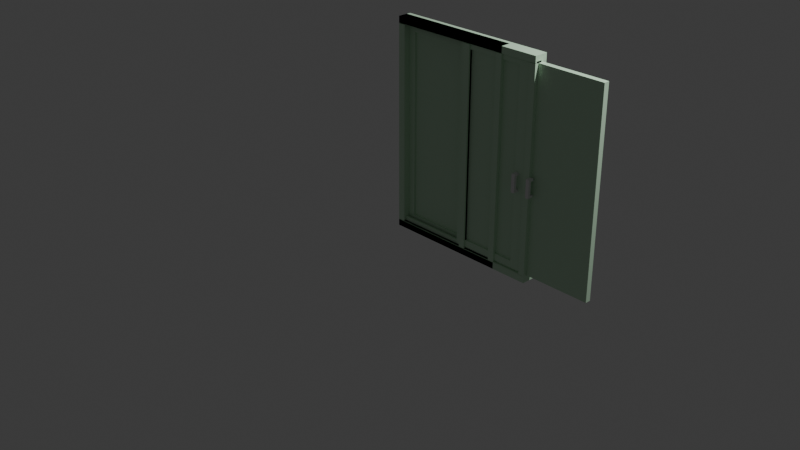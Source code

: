 # Source: Modules_doors_slide.blend  (saved by Blender 5.1.29; exported with 4.5.12 LTS)
import bpy
from mathutils import Matrix  # noqa: F401  (used for matrix-valued properties, if any)

bpy.ops.wm.read_factory_settings(use_empty=True)
scene = bpy.context.scene
scene.name = 'Scene'

# ---- collections
col_collection = bpy.data.collections.new('Collection'); scene.collection.children.link(col_collection)

# ---- materials (node trees are filled in below, after node groups)
mat_mat_frame_008 = bpy.data.materials.new('mat_frame.008')
mat_mat_frame = bpy.data.materials.new('mat_frame')
mat_mat_frame_007 = bpy.data.materials.new('mat_frame.007')
mat_mat_frame_005 = bpy.data.materials.new('mat_frame.005')
mat_mat_frame_006 = bpy.data.materials.new('mat_frame.006')
mat_mat_frame_001 = bpy.data.materials.new('mat_frame.001')
mat_mat_frame_002 = bpy.data.materials.new('mat_frame.002')
mat_mat_frame_003 = bpy.data.materials.new('mat_frame.003')
mat_mat_frame_004 = bpy.data.materials.new('mat_frame.004')
mat_mat_frame_009 = bpy.data.materials.new('mat_frame.009')
mat_mat_frame_010 = bpy.data.materials.new('mat_frame.010')

# ---- material node trees
mat_mat_frame_008.use_nodes = True; mat_mat_frame_008.node_tree.nodes.clear()
_N = mat_mat_frame_008.node_tree.nodes; _L = mat_mat_frame_008.node_tree.links
n0 = _N.new('ShaderNodeBsdfPrincipled'); n0.name = 'Principled BSDF'; n0.location = (-200, 100)
n0.inputs[0].default_value = (0.5742, 0.8, 0.5868, 1.0)
n1 = _N.new('ShaderNodeOutputMaterial'); n1.name = 'Material Output'; n1.location = (200, 100)
_L.new(n0.outputs[0], n1.inputs[0])
n1.is_active_output = True
mat_mat_frame.use_nodes = True; mat_mat_frame.node_tree.nodes.clear()
_N = mat_mat_frame.node_tree.nodes; _L = mat_mat_frame.node_tree.links
n0 = _N.new('ShaderNodeBsdfPrincipled'); n0.name = 'Principled BSDF'; n0.location = (-200, 100)
n0.inputs[0].default_value = (0.5742, 0.8, 0.5868, 1.0)
n1 = _N.new('ShaderNodeOutputMaterial'); n1.name = 'Material Output'; n1.location = (200, 100)
_L.new(n0.outputs[0], n1.inputs[0])
n1.is_active_output = True
mat_mat_frame_007.use_nodes = True; mat_mat_frame_007.node_tree.nodes.clear()
_N = mat_mat_frame_007.node_tree.nodes; _L = mat_mat_frame_007.node_tree.links
n0 = _N.new('ShaderNodeBsdfPrincipled'); n0.name = 'Principled BSDF'; n0.location = (-200, 100)
n0.inputs[0].default_value = (0.5742, 0.8, 0.5868, 1.0)
n1 = _N.new('ShaderNodeOutputMaterial'); n1.name = 'Material Output'; n1.location = (200, 100)
_L.new(n0.outputs[0], n1.inputs[0])
n1.is_active_output = True
mat_mat_frame_005.use_nodes = True; mat_mat_frame_005.node_tree.nodes.clear()
_N = mat_mat_frame_005.node_tree.nodes; _L = mat_mat_frame_005.node_tree.links
n0 = _N.new('ShaderNodeBsdfPrincipled'); n0.name = 'Principled BSDF'; n0.location = (-200, 100)
n0.inputs[0].default_value = (0.5742, 0.8, 0.5868, 1.0)
n1 = _N.new('ShaderNodeOutputMaterial'); n1.name = 'Material Output'; n1.location = (200, 100)
_L.new(n0.outputs[0], n1.inputs[0])
n1.is_active_output = True
mat_mat_frame_006.use_nodes = True; mat_mat_frame_006.node_tree.nodes.clear()
_N = mat_mat_frame_006.node_tree.nodes; _L = mat_mat_frame_006.node_tree.links
n0 = _N.new('ShaderNodeBsdfPrincipled'); n0.name = 'Principled BSDF'; n0.location = (-200, 100)
n0.inputs[0].default_value = (0.5742, 0.8, 0.5868, 1.0)
n1 = _N.new('ShaderNodeOutputMaterial'); n1.name = 'Material Output'; n1.location = (200, 100)
_L.new(n0.outputs[0], n1.inputs[0])
n1.is_active_output = True
mat_mat_frame_001.use_nodes = True; mat_mat_frame_001.node_tree.nodes.clear()
_N = mat_mat_frame_001.node_tree.nodes; _L = mat_mat_frame_001.node_tree.links
n0 = _N.new('ShaderNodeBsdfPrincipled'); n0.name = 'Principled BSDF'; n0.location = (-200, 100)
n0.inputs[0].default_value = (0.5742, 0.8, 0.5868, 1.0)
n1 = _N.new('ShaderNodeOutputMaterial'); n1.name = 'Material Output'; n1.location = (200, 100)
_L.new(n0.outputs[0], n1.inputs[0])
n1.is_active_output = True
mat_mat_frame_002.use_nodes = True; mat_mat_frame_002.node_tree.nodes.clear()
_N = mat_mat_frame_002.node_tree.nodes; _L = mat_mat_frame_002.node_tree.links
n0 = _N.new('ShaderNodeBsdfPrincipled'); n0.name = 'Principled BSDF'; n0.location = (-200, 100)
n0.inputs[0].default_value = (0.5742, 0.8, 0.5868, 1.0)
n1 = _N.new('ShaderNodeOutputMaterial'); n1.name = 'Material Output'; n1.location = (200, 100)
_L.new(n0.outputs[0], n1.inputs[0])
n1.is_active_output = True
mat_mat_frame_003.use_nodes = True; mat_mat_frame_003.node_tree.nodes.clear()
_N = mat_mat_frame_003.node_tree.nodes; _L = mat_mat_frame_003.node_tree.links
n0 = _N.new('ShaderNodeBsdfPrincipled'); n0.name = 'Principled BSDF'; n0.location = (-200, 100)
n0.inputs[0].default_value = (0.5742, 0.8, 0.5868, 1.0)
n1 = _N.new('ShaderNodeOutputMaterial'); n1.name = 'Material Output'; n1.location = (200, 100)
_L.new(n0.outputs[0], n1.inputs[0])
n1.is_active_output = True
mat_mat_frame_004.use_nodes = True; mat_mat_frame_004.node_tree.nodes.clear()
_N = mat_mat_frame_004.node_tree.nodes; _L = mat_mat_frame_004.node_tree.links
n0 = _N.new('ShaderNodeBsdfPrincipled'); n0.name = 'Principled BSDF'; n0.location = (-200, 100)
n0.inputs[0].default_value = (0.5742, 0.8, 0.5868, 1.0)
n1 = _N.new('ShaderNodeOutputMaterial'); n1.name = 'Material Output'; n1.location = (200, 100)
_L.new(n0.outputs[0], n1.inputs[0])
n1.is_active_output = True
mat_mat_frame_009.use_nodes = True; mat_mat_frame_009.node_tree.nodes.clear()
_N = mat_mat_frame_009.node_tree.nodes; _L = mat_mat_frame_009.node_tree.links
n0 = _N.new('ShaderNodeBsdfPrincipled'); n0.name = 'Principled BSDF'; n0.location = (-200, 100)
n0.inputs[0].default_value = (0.5742, 0.8, 0.5868, 1.0)
n1 = _N.new('ShaderNodeOutputMaterial'); n1.name = 'Material Output'; n1.location = (200, 100)
_L.new(n0.outputs[0], n1.inputs[0])
n1.is_active_output = True
mat_mat_frame_010.use_nodes = True; mat_mat_frame_010.node_tree.nodes.clear()
_N = mat_mat_frame_010.node_tree.nodes; _L = mat_mat_frame_010.node_tree.links
n0 = _N.new('ShaderNodeBsdfPrincipled'); n0.name = 'Principled BSDF'; n0.location = (-200, 100)
n0.inputs[0].default_value = (0.5742, 0.8, 0.5868, 1.0)
n1 = _N.new('ShaderNodeOutputMaterial'); n1.name = 'Material Output'; n1.location = (200, 100)
_L.new(n0.outputs[0], n1.inputs[0])
n1.is_active_output = True

# ---- world
world_world = bpy.data.worlds.new('World'); scene.world = world_world
world_world.use_nodes = True; world_world.node_tree.nodes.clear()
_N = world_world.node_tree.nodes; _L = world_world.node_tree.links
n0 = _N.new('ShaderNodeOutputWorld'); n0.name = 'World Output'; n0.location = (200, 100)
n1 = _N.new('ShaderNodeBackground'); n1.name = 'Background'; n1.location = (-200, 100)
n1.inputs[0].default_value = (0.05088, 0.05088, 0.05088, 1.0)
_L.new(n1.outputs[0], n0.inputs[0])
n0.is_active_output = True
world_world.color = (0.05088, 0.05088, 0.05088)
world_world.sun_shadow_jitter_overblur = 0.0

# ---- cameras
cam_camera = bpy.data.cameras.new('Camera')
cam_camera.clip_end = 100.0
cam_camera.ortho_scale = 7.314

# ---- lights
light_light = bpy.data.lights.new('Light', 'POINT')
light_light.energy = 1000.0
light_light.shadow_soft_size = 0.1

# ---- meshes
me_cube_004 = bpy.data.meshes.new('Cube.004')
me_cube_004.from_pydata([(0.0, 0.0, 0.0), (0.0, 0.1, 0.0), (0.0, 0.1, 0.07), (1.28, 0.0, 0.0), (1.28, 0.1, 0.0), (1.28, 0.1, 0.07), (0.0, 0.0, 0.064), (0.0, 0.006, 0.07), (1.28, 0.006, 0.07), (1.28, 0.0, 0.064)], [], [(1, 2, 5, 4), (1, 4, 3, 0), (8, 7, 6, 9), (3, 9, 6, 0), (0, 6, 7, 2, 1), (5, 2, 7, 8), (4, 5, 8, 9, 3)])
_uv = me_cube_004.uv_layers.new(name='UVMap')
_uv.uv.foreach_set('vector', [0.375, 0.25, 0.625, 0.25, 0.625, 0.5, 0.375, 0.5, 0.125, 0.5, 0.375, 0.5, 0.375, 0.75, 0.125, 0.75, 0.625, 0.74, 0.625, 1.0, 0.6036, 1.0, 0.6036, 0.75, 0.375, 0.75, 0.6036, 0.75, 0.6036, 1.0, 0.375, 1.0, 0.375, 0.0, 0.6036, 0.0, 0.625, 0.015, 0.625, 0.25, 0.375, 0.25, 0.625, 0.5, 0.875, 0.5, 0.875, 0.735, 0.625, 0.74, 0.375, 0.5, 0.625, 0.5, 0.625, 0.74, 0.6036, 0.75, 0.375, 0.75])
me_cube_004.materials.append(mat_mat_frame_008)
me_cube_004.update()
me_cube_005 = bpy.data.meshes.new('Cube.005')
me_cube_005.from_pydata([(0.0, 0.0, 0.0), (0.0, 0.0, 2.027), (0.0, 0.1407, 0.0), (0.0, 0.1407, 2.027), (0.07, 0.1407, 0.0), (0.07, 0.1407, 2.027), (0.07, 0.006, 0.0), (0.064, 0.0, 0.0), (0.064, 0.0, 2.027), (0.07, 0.006, 2.027)], [], [(0, 1, 3, 2), (2, 3, 5, 4), (8, 7, 6, 9), (2, 4, 6, 7, 0), (4, 5, 9, 6), (7, 8, 1, 0), (5, 3, 1, 8, 9)])
_uv = me_cube_005.uv_layers.new(name='UVMap')
_uv.uv.foreach_set('vector', [0.375, 0.0, 0.625, 0.0, 0.625, 0.25, 0.375, 0.25, 0.375, 0.25, 0.625, 0.25, 0.625, 0.5, 0.375, 0.5, 0.6321, 0.7643, 0.3679, 0.7643, 0.375, 0.735, 0.625, 0.735, 0.125, 0.5, 0.375, 0.5, 0.375, 0.735, 0.3679, 0.7643, 0.125, 0.75, 0.375, 0.5, 0.625, 0.5, 0.625, 0.735, 0.375, 0.735, 0.3679, 0.7643, 0.6321, 0.7643, 0.625, 1.0, 0.375, 1.0, 0.625, 0.5, 0.875, 0.5, 0.875, 0.75, 0.6321, 0.7643, 0.625, 0.735])
me_cube_005.materials.append(mat_mat_frame)
me_cube_005.update()
me_cube_006 = bpy.data.meshes.new('Cube.006')
me_cube_006.from_pydata([(0.0, 0.1, 0.0), (0.0, 0.1, 2.027), (0.07, 0.0, 0.0), (0.07, 0.0, 2.027), (0.07, 0.1, 0.0), (0.07, 0.1, 2.027), (0.006, 0.0, 0.0), (0.0, 0.006, 0.0), (0.0, 0.006, 2.027), (0.006, 0.0, 2.027)], [], [(0, 1, 5, 4), (4, 5, 3, 2), (6, 9, 8, 7), (0, 4, 2, 6, 7), (7, 8, 1, 0), (2, 3, 9, 6), (5, 1, 8, 9, 3)])
_uv = me_cube_006.uv_layers.new(name='UVMap')
_uv.uv.foreach_set('vector', [0.375, 0.25, 0.625, 0.25, 0.625, 0.5, 0.375, 0.5, 0.375, 0.5, 0.625, 0.5, 0.625, 0.75, 0.375, 0.75, 0.375, 0.0, 0.625, 0.0, 0.625, 0.015, 0.375, 0.015, 0.125, 0.5, 0.375, 0.5, 0.375, 0.75, 0.1464, 0.75, 0.125, 0.735, 0.375, 0.015, 0.625, 0.015, 0.625, 0.25, 0.375, 0.25, 0.375, 0.75, 0.625, 0.75, 0.625, 0.9786, 0.375, 0.9786, 0.625, 0.5, 0.875, 0.5, 0.875, 0.735, 0.8536, 0.75, 0.625, 0.75])
me_cube_006.materials.append(mat_mat_frame)
me_cube_006.update()
me_cube_003 = bpy.data.meshes.new('Cube.003')
me_cube_003.from_pydata([(0.0, 0.1, 0.0), (0.0, 0.1, 2.027), (0.07, 0.0, 0.0), (0.07, 0.0, 2.027), (0.07, 0.1, 0.0), (0.07, 0.1, 2.027), (0.006, 0.0, 0.0), (0.0, 0.006, 0.0), (0.0, 0.006, 2.027), (0.006, 0.0, 2.027)], [], [(0, 1, 5, 4), (4, 5, 3, 2), (6, 9, 8, 7), (0, 4, 2, 6, 7), (7, 8, 1, 0), (2, 3, 9, 6), (5, 1, 8, 9, 3)])
_uv = me_cube_003.uv_layers.new(name='UVMap')
_uv.uv.foreach_set('vector', [0.375, 0.25, 0.625, 0.25, 0.625, 0.5, 0.375, 0.5, 0.375, 0.5, 0.625, 0.5, 0.625, 0.75, 0.375, 0.75, 0.375, 0.0, 0.625, 0.0, 0.625, 0.015, 0.375, 0.015, 0.125, 0.5, 0.375, 0.5, 0.375, 0.75, 0.1464, 0.75, 0.125, 0.735, 0.375, 0.015, 0.625, 0.015, 0.625, 0.25, 0.375, 0.25, 0.375, 0.75, 0.625, 0.75, 0.625, 0.9786, 0.375, 0.9786, 0.625, 0.5, 0.875, 0.5, 0.875, 0.735, 0.8536, 0.75, 0.625, 0.75])
me_cube_003.materials.append(mat_mat_frame_007)
me_cube_003.update()
me_cube_007 = bpy.data.meshes.new('Cube.007')
me_cube_007.from_pydata([(0.0, 0.0, 0.07), (0.0, 0.1, 0.0), (0.0, 0.1, 0.07), (0.9, 0.0, 0.07), (0.9, 0.1, 0.0), (0.9, 0.1, 0.07), (0.0, 0.006, 0.0), (0.0, 0.0, 0.006), (0.9, 0.0, 0.006), (0.9, 0.006, 0.0)], [], [(1, 2, 5, 4), (5, 2, 0, 3), (6, 9, 8, 7), (1, 4, 9, 6), (6, 7, 0, 2, 1), (8, 3, 0, 7), (4, 5, 3, 8, 9)])
_uv = me_cube_007.uv_layers.new(name='UVMap')
_uv.uv.foreach_set('vector', [0.375, 0.25, 0.625, 0.25, 0.625, 0.5, 0.375, 0.5, 0.625, 0.5, 0.875, 0.5, 0.875, 0.75, 0.625, 0.75, 0.125, 0.735, 0.375, 0.735, 0.3893, 0.75, 0.125, 0.75, 0.125, 0.5, 0.375, 0.5, 0.375, 0.735, 0.125, 0.735, 0.375, 0.015, 0.3964, 0.0, 0.625, 0.0, 0.625, 0.25, 0.375, 0.25, 0.3893, 0.75, 0.625, 0.75, 0.625, 1.0, 0.3964, 1.0, 0.375, 0.5, 0.625, 0.5, 0.625, 0.75, 0.3893, 0.75, 0.375, 0.735])
me_cube_007.materials.append(mat_mat_frame)
me_cube_007.update()
me_cube_012 = bpy.data.meshes.new('Cube.012')
me_cube_012.from_pydata([(-0.01344, -0.09144, -0.01805), (-0.01344, -0.09144, 0.01805), (-0.01344, 0.09144, -0.01805), (-0.01344, 0.09144, 0.01805), (0.01344, -0.09144, -0.01805), (0.01344, -0.09144, 0.01805), (0.01344, 0.09144, -0.01805), (0.01344, 0.09144, 0.01805), (-0.04284, -0.06858, 0.01805), (-0.04284, 0.09144, -0.01805), (-0.04284, 0.06858, -0.01805), (-0.04284, 0.06858, 0.01805), (-0.04754, 0.06858, -0.01805), (-0.04754, -0.06858, 0.01805), (-0.04754, 0.09144, -0.01805), (-0.04754, 0.09144, 0.01805), (-0.01344, -0.06858, -0.01805), (0.01344, -0.06858, 0.01805), (-0.01344, -0.06858, 0.01805), (0.01344, -0.06858, -0.01805), (-0.04754, 0.06858, 0.01805), (-0.04754, -0.09144, 0.01805), (-0.04754, -0.09144, -0.01805), (-0.04754, -0.06858, -0.01805), (-0.01344, 0.06858, 0.01805), (0.01344, 0.06858, -0.01805), (-0.01344, 0.06858, -0.01805), (0.01344, 0.06858, 0.01805), (-0.04284, -0.06858, -0.01805), (-0.04284, -0.09144, 0.01805), (-0.04284, 0.09144, 0.01805), (-0.04284, -0.09144, -0.01805)], [], [(0, 1, 21, 22), (2, 3, 7, 6), (19, 17, 5, 4), (4, 5, 1, 0), (16, 19, 4, 0), (17, 18, 1, 5), (16, 0, 22, 23), (24, 3, 15, 20), (31, 29, 8, 28), (21, 13, 8, 29), (18, 16, 23, 13), (20, 15, 30, 11), (23, 22, 31, 28), (14, 12, 10, 9), (3, 2, 14, 15), (1, 18, 13, 21), (2, 26, 12, 14), (27, 17, 19, 25), (19, 16, 26, 25), (18, 17, 27, 24), (18, 24, 26, 16), (10, 11, 30, 9), (7, 3, 24, 27), (2, 6, 25, 26), (6, 7, 27, 25), (15, 14, 9, 30), (26, 24, 20, 12), (13, 23, 28, 8), (12, 20, 11, 10), (22, 21, 29, 31)])
_uv = me_cube_012.uv_layers.new(name='UVMap')
_uv.uv.foreach_set('vector', [0.375, 1.0, 0.625, 1.0, 0.625, 1.0, 0.375, 1.0, 0.375, 0.25, 0.625, 0.25, 0.625, 0.5, 0.375, 0.5, 0.375, 0.7188, 0.625, 0.7188, 0.625, 0.75, 0.375, 0.75, 0.375, 0.75, 0.625, 0.75, 0.625, 1.0, 0.375, 1.0, 0.125, 0.7188, 0.375, 0.7188, 0.375, 0.75, 0.125, 0.75, 0.625, 0.7188, 0.875, 0.7188, 0.875, 0.75, 0.625, 0.75, 0.125, 0.7188, 0.125, 0.75, 0.125, 0.75, 0.125, 0.7188, 0.875, 0.5312, 0.875, 0.5, 0.875, 0.5, 0.875, 0.5312, 0.375, 0.0, 0.625, 0.0, 0.625, 0.03125, 0.375, 0.03125, 0.875, 0.75, 0.875, 0.7188, 0.875, 0.7188, 0.875, 0.75, 0.625, 0.03125, 0.375, 0.03125, 0.375, 0.03125, 0.625, 0.03125, 0.875, 0.5312, 0.875, 0.5, 0.875, 0.5, 0.875, 0.5312, 0.125, 0.7188, 0.125, 0.75, 0.125, 0.75, 0.125, 0.7188, 0.125, 0.5, 0.125, 0.5312, 0.125, 0.5312, 0.125, 0.5, 0.625, 0.25, 0.375, 0.25, 0.375, 0.25, 0.625, 0.25, 0.875, 0.75, 0.875, 0.7188, 0.875, 0.7188, 0.875, 0.75, 0.125, 0.5, 0.125, 0.5312, 0.125, 0.5312, 0.125, 0.5, 0.625, 0.5312, 0.625, 0.7188, 0.375, 0.7188, 0.375, 0.5312, 0.375, 0.7188, 0.125, 0.7188, 0.125, 0.5312, 0.375, 0.5312, 0.875, 0.7188, 0.625, 0.7188, 0.625, 0.5312, 0.875, 0.5312, 0.625, 0.03125, 0.625, 0.2188, 0.375, 0.2188, 0.375, 0.03125, 0.375, 0.2188, 0.625, 0.2188, 0.625, 0.25, 0.375, 0.25, 0.625, 0.5, 0.875, 0.5, 0.875, 0.5312, 0.625, 0.5312, 0.125, 0.5, 0.375, 0.5, 0.375, 0.5312, 0.125, 0.5312, 0.375, 0.5, 0.625, 0.5, 0.625, 0.5312, 0.375, 0.5312, 0.625, 0.25, 0.375, 0.25, 0.375, 0.25, 0.625, 0.25, 0.375, 0.2188, 0.625, 0.2188, 0.625, 0.2188, 0.375, 0.2188, 0.625, 0.03125, 0.375, 0.03125, 0.375, 0.03125, 0.625, 0.03125, 0.375, 0.2188, 0.625, 0.2188, 0.625, 0.2188, 0.375, 0.2188, 0.375, 1.0, 0.625, 1.0, 0.625, 1.0, 0.375, 1.0])
me_cube_012.update()
me_cube_011 = bpy.data.meshes.new('Cube.011')
me_cube_011.from_pydata([(0.07, -7.401e-06, 0.07), (0.07, 0.056, 0.07), (0.07, 0.056, 1.96), (0.6512, 0.056, 0.07), (0.6512, 0.056, 1.96), (0.07, -0.0002072, 1.96), (0.76, 0.003616, 0.0), (0.6476, -7.401e-06, 0.07), (0.6476, -0.0002072, 1.96), (0.76, 0.003401, 2.03), (-0.03879, 0.056, 2.03), (-0.03879, 0.056, 0.0), (0.76, 0.056, 0.0), (0.76, 0.056, 2.03), (-0.03879, -0.0002146, 2.03), (-0.03879, 0.0, 0.0), (0.7564, -0.0002146, 2.03), (0.7564, 0.0, 0.0), (0.07, 0.01979, 1.96), (0.07, 0.01999, 0.07), (0.6476, 0.01979, 1.96), (0.6476, 0.01999, 0.07), (0.07, 0.036, 1.96), (0.07, 0.036, 0.07), (0.6512, 0.036, 0.07), (0.6512, 0.036, 1.96)], [], [(4, 3, 24, 25), (11, 15, 14, 10), (6, 9, 16, 17), (12, 13, 9, 6), (11, 12, 6, 17, 15), (0, 7, 21, 19), (13, 10, 14, 16, 9), (2, 1, 11, 10), (1, 3, 12, 11), (4, 2, 10, 13), (3, 4, 13, 12), (0, 5, 14, 15), (8, 7, 17, 16), (7, 0, 15, 17), (5, 8, 16, 14), (21, 20, 18, 19), (5, 0, 19, 18), (8, 5, 18, 20), (7, 8, 20, 21), (23, 22, 25, 24), (3, 1, 23, 24), (2, 4, 25, 22), (1, 2, 22, 23)])
_uv = me_cube_011.uv_layers.new(name='UVMap')
_uv.uv.foreach_set('vector', [0.6164, 0.477, 0.3836, 0.477, 0.3836, 0.477, 0.6164, 0.477, 0.375, 0.25, 0.375, 0.0, 0.625, 0.015, 0.625, 0.25, 0.375, 0.7339, 0.625, 0.7246, 0.6254, 0.7408, 0.3746, 0.7508, 0.375, 0.5, 0.625, 0.5, 0.625, 0.7246, 0.375, 0.7339, 0.125, 0.5, 0.375, 0.5, 0.375, 0.7339, 0.3746, 0.7508, 0.125, 0.75, 0.3836, 0.9768, 0.3833, 0.7736, 0.3833, 0.7736, 0.3836, 0.9768, 0.625, 0.5, 0.875, 0.5, 0.875, 0.735, 0.6254, 0.7408, 0.625, 0.7246, 0.6164, 0.273, 0.3836, 0.273, 0.375, 0.25, 0.625, 0.25, 0.3836, 0.273, 0.3836, 0.477, 0.375, 0.5, 0.375, 0.25, 0.6164, 0.477, 0.6164, 0.273, 0.625, 0.25, 0.625, 0.5, 0.3836, 0.477, 0.6164, 0.477, 0.625, 0.5, 0.375, 0.5, 0.3836, 0.9768, 0.6164, 0.9761, 0.625, 1.0, 0.375, 1.0, 0.6167, 0.7651, 0.3833, 0.7736, 0.3746, 0.7508, 0.6254, 0.7408, 0.3833, 0.7736, 0.3836, 0.9768, 0.375, 1.0, 0.3746, 0.7508, 0.6164, 0.9761, 0.6167, 0.7651, 0.6254, 0.7408, 0.625, 1.0, 0.3833, 0.7736, 0.6167, 0.7651, 0.6164, 0.9761, 0.3836, 0.9768, 0.6164, 0.9761, 0.3836, 0.9768, 0.3836, 0.9768, 0.6164, 0.9761, 0.6167, 0.7651, 0.6164, 0.9761, 0.6164, 0.9761, 0.6167, 0.7651, 0.3833, 0.7736, 0.6167, 0.7651, 0.6167, 0.7651, 0.3833, 0.7736, 0.3836, 0.273, 0.6164, 0.273, 0.6164, 0.477, 0.3836, 0.477, 0.3836, 0.477, 0.3836, 0.273, 0.3836, 0.273, 0.3836, 0.477, 0.6164, 0.273, 0.6164, 0.477, 0.6164, 0.477, 0.6164, 0.273, 0.3836, 0.273, 0.6164, 0.273, 0.6164, 0.273, 0.3836, 0.273])
me_cube_011.materials.append(mat_mat_frame_005)
me_cube_011.update()
me_cube_001 = bpy.data.meshes.new('Cube.001')
me_cube_001.from_pydata([(0.0, 0.056, 0.0), (0.0, 0.056, 2.03), (0.38, 0.0, 0.0), (0.38, 0.056, 0.0), (0.38, 0.056, 2.03), (0.38, -0.0002146, 2.03), (0.003616, 0.0, 0.0), (0.0, 0.003616, 2.842e-14), (0.0, 0.003401, 2.03), (0.003616, -0.0002146, 2.03)], [], [(0, 1, 4, 3), (3, 4, 5, 2), (8, 7, 6, 9), (0, 7, 8, 1), (0, 3, 2, 6, 7), (2, 5, 9, 6), (4, 1, 8, 9, 5)])
_uv = me_cube_001.uv_layers.new(name='UVMap')
_uv.uv.foreach_set('vector', [0.375, 0.25, 0.625, 0.25, 0.625, 0.5, 0.375, 0.5, 0.375, 0.5, 0.625, 0.5, 0.625, 0.74, 0.375, 0.75, 0.625, 0.03012, 0.375, 0.01614, 0.375, 0.0, 0.625, 0.015, 0.375, 0.25, 0.375, 0.01614, 0.625, 0.03012, 0.625, 0.25, 0.125, 0.5, 0.375, 0.5, 0.375, 0.75, 0.1274, 0.75, 0.125, 0.7339, 0.375, 0.75, 0.625, 0.74, 0.625, 0.9975, 0.375, 0.9976, 0.625, 0.5, 0.875, 0.5, 0.875, 0.7199, 0.8726, 0.735, 0.625, 0.74])
me_cube_001.materials.append(mat_mat_frame_006)
me_cube_001.update()
me_cube_002 = bpy.data.meshes.new('Cube.002')
me_cube_002.from_pydata([(0.0, 0.0, 0.0), (0.0, 0.1, 0.0), (0.0, 0.1, 0.07), (0.9, 0.0, 0.0), (0.9, 0.1, 0.0), (0.9, 0.1, 0.07), (0.0, 0.0, 0.064), (0.0, 0.006, 0.07), (0.9, 0.006, 0.07), (0.9, 0.0, 0.064)], [], [(1, 2, 5, 4), (1, 4, 3, 0), (8, 7, 6, 9), (3, 9, 6, 0), (0, 6, 7, 2, 1), (5, 2, 7, 8), (4, 5, 8, 9, 3)])
_uv = me_cube_002.uv_layers.new(name='UVMap')
_uv.uv.foreach_set('vector', [0.375, 0.25, 0.625, 0.25, 0.625, 0.5, 0.375, 0.5, 0.125, 0.5, 0.375, 0.5, 0.375, 0.75, 0.125, 0.75, 0.625, 0.74, 0.625, 1.0, 0.6036, 1.0, 0.6036, 0.75, 0.375, 0.75, 0.6036, 0.75, 0.6036, 1.0, 0.375, 1.0, 0.375, 0.0, 0.6036, 0.0, 0.625, 0.015, 0.625, 0.25, 0.375, 0.25, 0.625, 0.5, 0.875, 0.5, 0.875, 0.735, 0.625, 0.74, 0.375, 0.5, 0.625, 0.5, 0.625, 0.74, 0.6036, 0.75, 0.375, 0.75])
me_cube_002.materials.append(mat_mat_frame)
me_cube_002.update()
me_cube_008 = bpy.data.meshes.new('Cube.008')
me_cube_008.from_pydata([(0.0, 0.0, 0.07), (0.0, 0.1, 0.0), (0.0, 0.1, 0.07), (1.28, 0.0, 0.07), (1.28, 0.1, 0.0), (1.28, 0.1, 0.07), (0.0, 0.006, 0.0), (0.0, 0.0, 0.006), (1.28, 0.0, 0.006), (1.28, 0.006, 0.0)], [], [(1, 2, 5, 4), (5, 2, 0, 3), (6, 9, 8, 7), (1, 4, 9, 6), (6, 7, 0, 2, 1), (8, 3, 0, 7), (4, 5, 3, 8, 9)])
_uv = me_cube_008.uv_layers.new(name='UVMap')
_uv.uv.foreach_set('vector', [0.375, 0.25, 0.625, 0.25, 0.625, 0.5, 0.375, 0.5, 0.625, 0.5, 0.875, 0.5, 0.875, 0.75, 0.625, 0.75, 0.125, 0.735, 0.375, 0.735, 0.3893, 0.75, 0.125, 0.75, 0.125, 0.5, 0.375, 0.5, 0.375, 0.735, 0.125, 0.735, 0.375, 0.015, 0.3964, 0.0, 0.625, 0.0, 0.625, 0.25, 0.375, 0.25, 0.3893, 0.75, 0.625, 0.75, 0.625, 1.0, 0.3964, 1.0, 0.375, 0.5, 0.625, 0.5, 0.625, 0.75, 0.3893, 0.75, 0.375, 0.735])
me_cube_008.materials.append(mat_mat_frame_001)
me_cube_008.update()
me_cube_009 = bpy.data.meshes.new('Cube.009')
me_cube_009.from_pydata([(0.0, 0.056, 0.0), (0.0, 0.056, 2.03), (0.76, 0.0, 0.0), (0.76, 0.056, 0.0), (0.76, 0.056, 2.03), (0.76, -0.0002146, 2.03), (0.003616, 0.0, 0.0), (0.0, 0.003616, 2.842e-14), (0.0, 0.003401, 2.03), (0.003616, -0.0002146, 2.03)], [], [(0, 1, 4, 3), (3, 4, 5, 2), (8, 7, 6, 9), (0, 7, 8, 1), (0, 3, 2, 6, 7), (2, 5, 9, 6), (4, 1, 8, 9, 5)])
_uv = me_cube_009.uv_layers.new(name='UVMap')
_uv.uv.foreach_set('vector', [0.375, 0.25, 0.625, 0.25, 0.625, 0.5, 0.375, 0.5, 0.375, 0.5, 0.625, 0.5, 0.625, 0.74, 0.375, 0.75, 0.625, 0.03012, 0.375, 0.01614, 0.375, 0.0, 0.625, 0.015, 0.375, 0.25, 0.375, 0.01614, 0.625, 0.03012, 0.625, 0.25, 0.125, 0.5, 0.375, 0.5, 0.375, 0.75, 0.1274, 0.75, 0.125, 0.7339, 0.375, 0.75, 0.625, 0.74, 0.625, 0.9975, 0.375, 0.9976, 0.625, 0.5, 0.875, 0.5, 0.875, 0.7199, 0.8726, 0.735, 0.625, 0.74])
me_cube_009.materials.append(mat_mat_frame_002)
me_cube_009.update()
me_cube_010 = bpy.data.meshes.new('Cube.010')
me_cube_010.from_pydata([(0.0, 0.1407, 0.0), (0.0, 0.1407, 2.027), (0.07, 0.0, 0.0), (0.07, 0.0, 2.027), (0.07, 0.1407, 0.0), (0.07, 0.1407, 2.027), (0.006, 0.0, 0.0), (0.0, 0.006, 0.0), (0.0, 0.006, 2.027), (0.006, 0.0, 2.027)], [], [(0, 1, 5, 4), (4, 5, 3, 2), (6, 9, 8, 7), (0, 4, 2, 6, 7), (7, 8, 1, 0), (2, 3, 9, 6), (5, 1, 8, 9, 3)])
_uv = me_cube_010.uv_layers.new(name='UVMap')
_uv.uv.foreach_set('vector', [0.375, 0.25, 0.625, 0.25, 0.625, 0.5, 0.375, 0.5, 0.375, 0.5, 0.625, 0.5, 0.625, 0.75, 0.375, 0.75, 0.375, 0.0, 0.625, 0.0, 0.625, 0.015, 0.375, 0.015, 0.125, 0.5, 0.375, 0.5, 0.375, 0.75, 0.1464, 0.75, 0.125, 0.735, 0.375, 0.015, 0.625, 0.015, 0.625, 0.25, 0.375, 0.25, 0.375, 0.75, 0.625, 0.75, 0.625, 0.9786, 0.375, 0.9786, 0.625, 0.5, 0.875, 0.5, 0.875, 0.735, 0.8536, 0.75, 0.625, 0.75])
me_cube_010.materials.append(mat_mat_frame_003)
me_cube_010.update()
me_cube_013 = bpy.data.meshes.new('Cube.013')
me_cube_013.from_pydata([(-0.01344, -0.09144, -0.01805), (-0.01344, -0.09144, 0.01805), (-0.01344, 0.09144, -0.01805), (-0.01344, 0.09144, 0.01805), (0.01344, -0.09144, -0.01805), (0.01344, -0.09144, 0.01805), (0.01344, 0.09144, -0.01805), (0.01344, 0.09144, 0.01805), (-0.04284, -0.06858, 0.01805), (-0.04284, 0.09144, -0.01805), (-0.04284, 0.06858, -0.01805), (-0.04284, 0.06858, 0.01805), (-0.04754, 0.06858, -0.01805), (-0.04754, -0.06858, 0.01805), (-0.04754, 0.09144, -0.01805), (-0.04754, 0.09144, 0.01805), (-0.01344, -0.06858, -0.01805), (0.01344, -0.06858, 0.01805), (-0.01344, -0.06858, 0.01805), (0.01344, -0.06858, -0.01805), (-0.04754, 0.06858, 0.01805), (-0.04754, -0.09144, 0.01805), (-0.04754, -0.09144, -0.01805), (-0.04754, -0.06858, -0.01805), (-0.01344, 0.06858, 0.01805), (0.01344, 0.06858, -0.01805), (-0.01344, 0.06858, -0.01805), (0.01344, 0.06858, 0.01805), (-0.04284, -0.06858, -0.01805), (-0.04284, -0.09144, 0.01805), (-0.04284, 0.09144, 0.01805), (-0.04284, -0.09144, -0.01805)], [], [(0, 1, 21, 22), (2, 3, 7, 6), (19, 17, 5, 4), (4, 5, 1, 0), (16, 19, 4, 0), (17, 18, 1, 5), (16, 0, 22, 23), (24, 3, 15, 20), (31, 29, 8, 28), (21, 13, 8, 29), (18, 16, 23, 13), (20, 15, 30, 11), (23, 22, 31, 28), (14, 12, 10, 9), (3, 2, 14, 15), (1, 18, 13, 21), (2, 26, 12, 14), (27, 17, 19, 25), (19, 16, 26, 25), (18, 17, 27, 24), (18, 24, 26, 16), (10, 11, 30, 9), (7, 3, 24, 27), (2, 6, 25, 26), (6, 7, 27, 25), (15, 14, 9, 30), (26, 24, 20, 12), (13, 23, 28, 8), (12, 20, 11, 10), (22, 21, 29, 31)])
_uv = me_cube_013.uv_layers.new(name='UVMap')
_uv.uv.foreach_set('vector', [0.375, 1.0, 0.625, 1.0, 0.625, 1.0, 0.375, 1.0, 0.375, 0.25, 0.625, 0.25, 0.625, 0.5, 0.375, 0.5, 0.375, 0.7188, 0.625, 0.7188, 0.625, 0.75, 0.375, 0.75, 0.375, 0.75, 0.625, 0.75, 0.625, 1.0, 0.375, 1.0, 0.125, 0.7188, 0.375, 0.7188, 0.375, 0.75, 0.125, 0.75, 0.625, 0.7188, 0.875, 0.7188, 0.875, 0.75, 0.625, 0.75, 0.125, 0.7188, 0.125, 0.75, 0.125, 0.75, 0.125, 0.7188, 0.875, 0.5312, 0.875, 0.5, 0.875, 0.5, 0.875, 0.5312, 0.375, 0.0, 0.625, 0.0, 0.625, 0.03125, 0.375, 0.03125, 0.875, 0.75, 0.875, 0.7188, 0.875, 0.7188, 0.875, 0.75, 0.625, 0.03125, 0.375, 0.03125, 0.375, 0.03125, 0.625, 0.03125, 0.875, 0.5312, 0.875, 0.5, 0.875, 0.5, 0.875, 0.5312, 0.125, 0.7188, 0.125, 0.75, 0.125, 0.75, 0.125, 0.7188, 0.125, 0.5, 0.125, 0.5312, 0.125, 0.5312, 0.125, 0.5, 0.625, 0.25, 0.375, 0.25, 0.375, 0.25, 0.625, 0.25, 0.875, 0.75, 0.875, 0.7188, 0.875, 0.7188, 0.875, 0.75, 0.125, 0.5, 0.125, 0.5312, 0.125, 0.5312, 0.125, 0.5, 0.625, 0.5312, 0.625, 0.7188, 0.375, 0.7188, 0.375, 0.5312, 0.375, 0.7188, 0.125, 0.7188, 0.125, 0.5312, 0.375, 0.5312, 0.875, 0.7188, 0.625, 0.7188, 0.625, 0.5312, 0.875, 0.5312, 0.625, 0.03125, 0.625, 0.2188, 0.375, 0.2188, 0.375, 0.03125, 0.375, 0.2188, 0.625, 0.2188, 0.625, 0.25, 0.375, 0.25, 0.625, 0.5, 0.875, 0.5, 0.875, 0.5312, 0.625, 0.5312, 0.125, 0.5, 0.375, 0.5, 0.375, 0.5312, 0.125, 0.5312, 0.375, 0.5, 0.625, 0.5, 0.625, 0.5312, 0.375, 0.5312, 0.625, 0.25, 0.375, 0.25, 0.375, 0.25, 0.625, 0.25, 0.375, 0.2188, 0.625, 0.2188, 0.625, 0.2188, 0.375, 0.2188, 0.625, 0.03125, 0.375, 0.03125, 0.375, 0.03125, 0.625, 0.03125, 0.375, 0.2188, 0.625, 0.2188, 0.625, 0.2188, 0.375, 0.2188, 0.375, 1.0, 0.625, 1.0, 0.625, 1.0, 0.375, 1.0])
me_cube_013.update()
me_cube_014 = bpy.data.meshes.new('Cube.014')
me_cube_014.from_pydata([(0.0, 0.0, 0.0), (0.0, 0.1407, 0.0), (0.0, 0.1407, 0.07), (1.66, 0.0, 0.0), (1.66, 0.1407, 0.0), (1.66, 0.1407, 0.07), (0.0, 0.0, 0.064), (0.0, 0.006, 0.07), (1.66, 0.006, 0.07), (1.66, 0.0, 0.064), (0.0, 0.05312, 0.07), (1.66, 0.05312, 0.07), (0.0, 0.02956, 0.07), (1.66, 0.02956, 0.07), (0.0, 0.02956, 0.11), (0.0, 0.05312, 0.11), (1.66, 0.02956, 0.11), (1.66, 0.05312, 0.11), (0.0, 0.02956, 0.11), (0.0, 0.05312, 0.11), (1.66, 0.02956, 0.11), (1.66, 0.05312, 0.11)], [], [(1, 2, 5, 4), (1, 4, 3, 0), (8, 7, 6, 9), (3, 9, 6, 0), (0, 6, 7, 12, 10, 2, 1), (13, 12, 7, 8), (4, 5, 11, 13, 8, 9, 3), (5, 2, 10, 11), (13, 11, 17, 16), (17, 15, 19, 21), (11, 10, 15, 17), (10, 12, 14, 15), (12, 13, 16, 14), (21, 19, 18, 20), (15, 14, 18, 19), (14, 16, 20, 18), (16, 17, 21, 20)])
_uv = me_cube_014.uv_layers.new(name='UVMap')
_uv.uv.foreach_set('vector', [0.375, 0.25, 0.625, 0.25, 0.625, 0.5, 0.375, 0.5, 0.125, 0.5, 0.375, 0.5, 0.375, 0.75, 0.125, 0.75, 0.625, 0.74, 0.625, 1.0, 0.6036, 1.0, 0.6036, 0.75, 0.375, 0.75, 0.6036, 0.75, 0.6036, 1.0, 0.375, 1.0, 0.375, 0.0, 0.6036, 0.0, 0.625, 0.015, 0.625, 0.0739, 0.625, 0.1328, 0.625, 0.25, 0.375, 0.25, 0.625, 0.6798, 0.875, 0.6761, 0.875, 0.735, 0.625, 0.74, 0.375, 0.5, 0.625, 0.5, 0.625, 0.6197, 0.625, 0.6798, 0.625, 0.74, 0.6036, 0.75, 0.375, 0.75, 0.625, 0.5, 0.875, 0.5, 0.875, 0.6172, 0.625, 0.6197, 0.625, 0.6798, 0.625, 0.6197, 0.625, 0.6197, 0.625, 0.6798, 0.625, 0.6197, 0.875, 0.6172, 0.875, 0.6172, 0.625, 0.6197, 0.625, 0.6197, 0.875, 0.6172, 0.875, 0.6172, 0.625, 0.6197, 0.625, 0.1328, 0.625, 0.0739, 0.625, 0.0739, 0.625, 0.1328, 0.875, 0.6761, 0.625, 0.6798, 0.625, 0.6798, 0.875, 0.6761, 0.625, 0.6197, 0.875, 0.6172, 0.875, 0.6761, 0.625, 0.6798, 0.625, 0.1328, 0.625, 0.0739, 0.625, 0.0739, 0.625, 0.1328, 0.875, 0.6761, 0.625, 0.6798, 0.625, 0.6798, 0.875, 0.6761, 0.625, 0.6798, 0.625, 0.6197, 0.625, 0.6197, 0.625, 0.6798])
me_cube_014.materials.append(mat_mat_frame_004)
me_cube_014.update()
me_cube_015 = bpy.data.meshes.new('Cube.015')
me_cube_015.from_pydata([(0.0, 0.0, 0.07), (0.0, 0.1407, 0.0), (0.0, 0.1407, 0.07), (1.66, 0.0, 0.07), (1.66, 0.1407, 0.0), (1.66, 0.1407, 0.07), (0.0, 0.006, 0.0), (0.0, 0.0, 0.006), (1.66, 0.0, 0.006), (1.66, 0.006, 0.0), (0.0, 0.07614, 0.0), (1.66, 0.07614, 0.0), (1.66, 0.01467, 0.0), (0.0, 0.01467, 0.0), (0.0, 0.01467, 0.01593), (0.0, 0.07614, 0.01593), (1.66, 0.07614, 0.01593), (1.66, 0.01467, 0.01593)], [], [(1, 2, 5, 4), (5, 2, 0, 3), (6, 9, 8, 7), (13, 12, 9, 6), (6, 7, 0, 2, 1, 10, 13), (8, 3, 0, 7), (4, 5, 3, 8, 9, 12, 11), (1, 4, 11, 10), (10, 11, 16, 15), (15, 16, 17, 14), (13, 10, 15, 14), (12, 13, 14, 17), (11, 12, 17, 16)])
_uv = me_cube_015.uv_layers.new(name='UVMap')
_uv.uv.foreach_set('vector', [0.375, 0.25, 0.625, 0.25, 0.625, 0.5, 0.375, 0.5, 0.625, 0.5, 0.875, 0.5, 0.875, 0.75, 0.625, 0.75, 0.125, 0.735, 0.375, 0.735, 0.3893, 0.75, 0.125, 0.75, 0.125, 0.6752, 0.375, 0.6752, 0.375, 0.735, 0.125, 0.735, 0.375, 0.015, 0.3964, 0.0, 0.625, 0.0, 0.625, 0.25, 0.375, 0.25, 0.375, 0.1345, 0.375, 0.07476, 0.3893, 0.75, 0.625, 0.75, 0.625, 1.0, 0.3964, 1.0, 0.375, 0.5, 0.625, 0.5, 0.625, 0.75, 0.3893, 0.75, 0.375, 0.735, 0.375, 0.6752, 0.375, 0.6155, 0.125, 0.5, 0.375, 0.5, 0.375, 0.6155, 0.125, 0.6155, 0.125, 0.6155, 0.375, 0.6155, 0.375, 0.6155, 0.125, 0.6155, 0.125, 0.6155, 0.375, 0.6155, 0.375, 0.6752, 0.125, 0.6752, 0.375, 0.07476, 0.375, 0.1345, 0.375, 0.1345, 0.375, 0.07476, 0.375, 0.6752, 0.125, 0.6752, 0.125, 0.6752, 0.375, 0.6752, 0.375, 0.6155, 0.375, 0.6752, 0.375, 0.6752, 0.375, 0.6155])
me_cube_015.materials.append(mat_mat_frame_009)
me_cube_015.update()
me_cube_016 = bpy.data.meshes.new('Cube.016')
me_cube_016.from_pydata([(0.07, -7.401e-06, 0.07), (0.07, 0.056, 0.07), (0.07, 0.056, 1.96), (0.7515, 0.056, 0.07), (0.7515, 0.056, 1.96), (0.07, -0.0002072, 1.96), (0.8215, 0.003616, 0.0), (0.7479, -7.401e-06, 0.07), (0.7479, -0.0002072, 1.96), (0.8215, 0.003401, 2.03), (0.0, 0.056, 2.03), (0.0, 0.056, 0.0), (0.8215, 0.056, 0.0), (0.8215, 0.056, 2.03), (0.0, -0.0002146, 2.03), (0.0, 0.0, 0.0), (0.8179, -0.0002146, 2.03), (0.8179, 0.0, 0.0), (0.07, 0.01979, 1.96), (0.07, 0.01999, 0.07), (0.7479, 0.01979, 1.96), (0.7479, 0.01999, 0.07), (0.07, 0.036, 1.96), (0.07, 0.036, 0.07), (0.7515, 0.036, 0.07), (0.7515, 0.036, 1.96)], [], [(4, 3, 24, 25), (11, 15, 14, 10), (6, 9, 16, 17), (12, 13, 9, 6), (11, 12, 6, 17, 15), (0, 7, 21, 19), (13, 10, 14, 16, 9), (2, 1, 11, 10), (1, 3, 12, 11), (4, 2, 10, 13), (3, 4, 13, 12), (0, 5, 14, 15), (8, 7, 17, 16), (7, 0, 15, 17), (5, 8, 16, 14), (21, 20, 18, 19), (5, 0, 19, 18), (8, 5, 18, 20), (7, 8, 20, 21), (23, 22, 25, 24), (3, 1, 23, 24), (2, 4, 25, 22), (1, 2, 22, 23)])
_uv = me_cube_016.uv_layers.new(name='UVMap')
_uv.uv.foreach_set('vector', [0.6164, 0.477, 0.3836, 0.477, 0.3836, 0.477, 0.6164, 0.477, 0.375, 0.25, 0.375, 0.0, 0.625, 0.015, 0.625, 0.25, 0.375, 0.7339, 0.625, 0.7246, 0.6254, 0.7408, 0.3746, 0.7508, 0.375, 0.5, 0.625, 0.5, 0.625, 0.7246, 0.375, 0.7339, 0.125, 0.5, 0.375, 0.5, 0.375, 0.7339, 0.3746, 0.7508, 0.125, 0.75, 0.3836, 0.9768, 0.3833, 0.7736, 0.3833, 0.7736, 0.3836, 0.9768, 0.625, 0.5, 0.875, 0.5, 0.875, 0.735, 0.6254, 0.7408, 0.625, 0.7246, 0.6164, 0.273, 0.3836, 0.273, 0.375, 0.25, 0.625, 0.25, 0.3836, 0.273, 0.3836, 0.477, 0.375, 0.5, 0.375, 0.25, 0.6164, 0.477, 0.6164, 0.273, 0.625, 0.25, 0.625, 0.5, 0.3836, 0.477, 0.6164, 0.477, 0.625, 0.5, 0.375, 0.5, 0.3836, 0.9768, 0.6164, 0.9761, 0.625, 1.0, 0.375, 1.0, 0.6167, 0.7651, 0.3833, 0.7736, 0.3746, 0.7508, 0.6254, 0.7408, 0.3833, 0.7736, 0.3836, 0.9768, 0.375, 1.0, 0.3746, 0.7508, 0.6164, 0.9761, 0.6167, 0.7651, 0.6254, 0.7408, 0.625, 1.0, 0.3833, 0.7736, 0.6167, 0.7651, 0.6164, 0.9761, 0.3836, 0.9768, 0.6164, 0.9761, 0.3836, 0.9768, 0.3836, 0.9768, 0.6164, 0.9761, 0.6167, 0.7651, 0.6164, 0.9761, 0.6164, 0.9761, 0.6167, 0.7651, 0.3833, 0.7736, 0.6167, 0.7651, 0.6167, 0.7651, 0.3833, 0.7736, 0.3836, 0.273, 0.6164, 0.273, 0.6164, 0.477, 0.3836, 0.477, 0.3836, 0.477, 0.3836, 0.273, 0.3836, 0.273, 0.3836, 0.477, 0.6164, 0.273, 0.6164, 0.477, 0.6164, 0.477, 0.6164, 0.273, 0.3836, 0.273, 0.6164, 0.273, 0.6164, 0.273, 0.3836, 0.273])
me_cube_016.materials.append(mat_mat_frame_010)
me_cube_016.update()

# ---- objects
ob_treshold_002 = bpy.data.objects.new('treshold.002', me_cube_004)
ob_camera = bpy.data.objects.new('Camera', cam_camera)
ob_frame_left = bpy.data.objects.new('frame_left', me_cube_005)
ob_frame_right_001 = bpy.data.objects.new('frame_right.001', me_cube_006)
ob_frame_right_002 = bpy.data.objects.new('frame_right.002', me_cube_003)
ob_frame_top_001 = bpy.data.objects.new('frame_top.001', me_cube_007)
ob_handle = bpy.data.objects.new('handle', me_cube_012)
ob_leaf_main = bpy.data.objects.new('leaf_main', me_cube_011)
ob_leaf_minor_001 = bpy.data.objects.new('leaf_minor.001', me_cube_001)
ob_light = bpy.data.objects.new('Light', light_light)
ob_treshold_001 = bpy.data.objects.new('treshold.001', me_cube_002)
ob_frame_top_002 = bpy.data.objects.new('frame_top.002', me_cube_008)
ob_leaf_minor = bpy.data.objects.new('leaf_minor', me_cube_009)
ob_frame_right = bpy.data.objects.new('frame_right', me_cube_010)
ob_handle_minor = bpy.data.objects.new('handle_minor', me_cube_013)
ob_treshold = bpy.data.objects.new('treshold', me_cube_014)
ob_frame_top = bpy.data.objects.new('frame_top', me_cube_015)
ob_leaf_main_001 = bpy.data.objects.new('leaf_main.001', me_cube_016)

# ---- transforms, parenting, visibility, modifiers, constraints
ob_treshold_002.location = (0.0, 0.0, -0.0675)
ob_camera.location = (7.359, -6.926, 4.958)
ob_camera.rotation_euler = (1.109, -0.0, 0.8149)
ob_camera.lock_rotations_4d = False
ob_camera.empty_display_type = 'ARROWS'
ob_camera.color = (0.0, 0.0, 0.0, 0.0)
ob_camera.display_type = 'WIRE'
ob_camera.lineart.crease_threshold = 0.0
ob_frame_left.location = (0.0, 0.0, 0.0025)
ob_frame_right_001.location = (0.83, 0.0, 0.0025)
ob_frame_right_002.location = (1.21, 0.0, 0.0025)
ob_frame_top_001.location = (0.0, 0.0, 2.03)
ob_handle.location = (1.51, -0.02742, 0.9)
ob_handle.rotation_euler = (1.571, -0.0, -1.571)
ob_leaf_main.location = (0.83, 0.01708, 0.01871)
ob_leaf_minor_001.location = (0.83, 0.04, 0.0)
ob_light.location = (4.076, 1.005, 5.904)
ob_light.rotation_euler = (0.6503, 0.05522, 1.866)
ob_light.lock_rotations_4d = False
ob_light.empty_display_type = 'ARROWS'
ob_light.color = (0.0, 0.0, 0.0, 0.0)
ob_light.lineart.crease_threshold = 0.0
ob_treshold_001.location = (0.0, 0.0, -0.0675)
ob_frame_top_002.location = (0.0, 0.0, 2.03)
ob_leaf_minor.location = (1.587, 0.04, 0.0)
ob_frame_right.location = (1.59, 0.0, 0.0025)
ob_handle_minor.location = (1.677, -0.02742, 0.9)
ob_handle_minor.rotation_euler = (1.571, -0.0, -1.571)
ob_treshold.location = (0.0, 0.0, -0.0675)
ob_frame_top.location = (0.0, 0.0, 2.03)
ob_leaf_main_001.location = (0.07, 0.07382, 0.0)

# ---- collection membership
scene.collection.objects.link(ob_treshold_002)
scene.collection.objects.link(ob_camera)
scene.collection.objects.link(ob_frame_left)
scene.collection.objects.link(ob_frame_right_001)
scene.collection.objects.link(ob_frame_right_002)
scene.collection.objects.link(ob_frame_top_001)
scene.collection.objects.link(ob_handle)
scene.collection.objects.link(ob_leaf_main)
scene.collection.objects.link(ob_leaf_minor_001)
scene.collection.objects.link(ob_light)
scene.collection.objects.link(ob_treshold_001)
scene.collection.objects.link(ob_frame_top_002)
scene.collection.objects.link(ob_leaf_minor)
scene.collection.objects.link(ob_frame_right)
scene.collection.objects.link(ob_handle_minor)
scene.collection.objects.link(ob_treshold)
scene.collection.objects.link(ob_frame_top)
scene.collection.objects.link(ob_leaf_main_001)

# ---- scene / render settings (as saved in the file)
scene.camera = ob_camera
scene.frame_start = 1; scene.frame_end = 250; scene.frame_set(1)
scene.render.engine = 'BLENDER_EEVEE_NEXT'
scene.render.bake_bias = 0.0
scene.render.bake_samples = 0
scene.cycles.sampling_pattern = 'TABULATED_SOBOL'
scene.eevee.use_volume_custom_range = False
bpy.context.view_layer.update()
